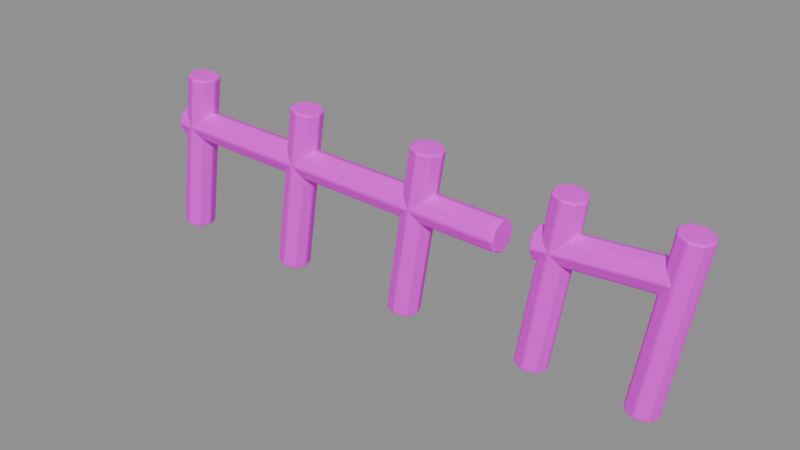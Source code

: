 # Source: fence_optimized.blend  (saved by Blender 4.5.87; exported with 4.5.12 LTS)
import bpy
from mathutils import Matrix  # noqa: F401  (used for matrix-valued properties, if any)

bpy.ops.wm.read_factory_settings(use_empty=True)
scene = bpy.context.scene
scene.name = '组件_fence'

# ---- collections
col_02______fence = bpy.data.collections.new('02_游戏输出_fence'); scene.collection.children.link(col_02______fence)

# ---- images (referenced by path relative to the original .blend; pixels are not part of the script)
import os
ASSET_DIR = os.environ.get("B2B_ASSET_DIR", "")  # directory of the original .blend (textures are referenced by path, not embedded)
HERE = os.path.dirname(os.path.abspath(__file__))  # packed textures are extracted next to this script under _unpacked/

def load_image(name, relpath, width, height, colorspace="sRGB"):
    """Load a texture the original file referenced (path relative to the .blend, or extracted next to this script)."""
    p = next((c for c in (os.path.join(HERE, relpath), os.path.join(ASSET_DIR, relpath)) if relpath and os.path.exists(c)), "")
    if p:
        img = bpy.data.images.load(p, check_existing=True)
        img.name = name
    else:  # same state as the original file: an image datablock whose file is absent (Cycles renders it pink)
        img = bpy.data.images.new(name, width, height)
        img.source = "FILE"
        img.filepath = "//" + (relpath or name)
    img.colorspace_settings.name = colorspace
    return img
img_sea_cabin_timber_8x8_512_png = load_image('sea_cabin_timber_8x8_512.png', 'sea_cabin_timber_8x8_512.png', 1024, 1024, 'sRGB')

# ---- materials (node trees are filled in below, after node groups)
mat_orf2_final_sea_matte = bpy.data.materials.new('ORF2_FINAL_SEA_Matte')

# ---- material node trees
mat_orf2_final_sea_matte.use_nodes = True; mat_orf2_final_sea_matte.node_tree.nodes.clear()
_N = mat_orf2_final_sea_matte.node_tree.nodes; _L = mat_orf2_final_sea_matte.node_tree.links
n0 = _N.new('ShaderNodeBsdfPrincipled'); n0.name = '原理化 BSDF'; n0.location = (0, 0)
n0.inputs[1].default_value = 0.02
n0.inputs[2].default_value = 0.72
n1 = _N.new('ShaderNodeOutputMaterial'); n1.name = '材质输出'; n1.location = (0, 0)
n2 = _N.new('ShaderNodeUVMap'); n2.name = 'UV 贴图'; n2.location = (0, 0)
n2.uv_map = 'PaletteUV'
n3 = _N.new('ShaderNodeTexImage'); n3.name = '图像纹理'; n3.location = (0, 0)
n3.image = img_sea_cabin_timber_8x8_512_png
n3.interpolation = 'Closest'
_L.new(n2.outputs[0], n3.inputs[0])
_L.new(n3.outputs[0], n0.inputs[0])
_L.new(n0.outputs[0], n1.inputs[0])
n1.is_active_output = True

# ---- meshes
me_orf2_fence_0_002 = bpy.data.meshes.new('ORF2_fence_0.002')
me_orf2_fence_0_002.from_pydata([(-1.575, 0.09, 0.01414), (-1.638, 0.06364, 0.02407), (-1.664, 1.521e-10, 0.02818), (-1.638, -0.06364, 0.02407), (-1.575, -0.09, 0.01414), (-1.512, -0.06364, 0.004215), (-1.486, 1.521e-10, 0.0001034), (-1.512, 0.06364, 0.004215), (-1.425, 0.09, 0.9641), (-1.488, 0.06364, 0.9741), (-1.514, -1.521e-10, 0.9782), (-1.488, -0.06364, 0.9741), (-1.425, -0.09, 0.9641), (-1.362, -0.06364, 0.9542), (-1.336, -1.521e-10, 0.9501), (-1.362, 0.06364, 0.9542), (-0.775, 0.09003, 0.01414), (-0.8379, 0.06366, 0.02407), (-0.8639, 1.522e-10, 0.02818), (-0.8379, -0.06366, 0.02407), (-0.775, -0.09003, 0.01414), (-0.7121, -0.06366, 0.004211), (-0.6861, 1.522e-10, 9.861e-05), (-0.7121, 0.06366, 0.004211), (-0.625, 0.09003, 0.9641), (-0.6879, 0.06366, 0.9741), (-0.7139, -1.522e-10, 0.9782), (-0.6879, -0.06366, 0.9741), (-0.625, -0.09003, 0.9641), (-0.5621, -0.06366, 0.9542), (-0.5361, -1.522e-10, 0.9501), (-0.5621, 0.06366, 0.9542), (0.025, 0.09067, 0.01414), (-0.03833, 0.06411, 0.02414), (-0.06456, 1.863e-10, 0.02828), (-0.03833, -0.06411, 0.02414), (0.025, -0.09067, 0.01414), (0.08833, -0.06411, 0.004142), (0.1146, 1.863e-10, 0.0), (0.08833, 0.06411, 0.004142), (0.175, 0.09067, 0.9641), (0.1117, 0.06411, 0.9741), (0.08544, -1.863e-10, 0.9783), (0.1117, -0.06411, 0.9741), (0.175, -0.09067, 0.9641), (0.2383, -0.06411, 0.9541), (0.2646, -1.863e-10, 0.95), (0.2383, 0.06411, 0.9541), (0.825, 0.09007, 0.01414), (0.7621, 0.06369, 0.02407), (0.736, 1.523e-10, 0.02819), (0.7621, -0.06369, 0.02407), (0.825, -0.09007, 0.01414), (0.8879, -0.06369, 0.004207), (0.914, 1.523e-10, 9.238e-05), (0.8879, 0.06369, 0.004207), (0.975, 0.09007, 0.9641), (0.9121, 0.06369, 0.9741), (0.886, -1.523e-10, 0.9782), (0.9121, -0.06369, 0.9741), (0.975, -0.09007, 0.9641), (1.038, -0.06369, 0.9542), (1.064, -1.523e-10, 0.9501), (1.038, 0.06369, 0.9542), (1.425, 0.09, 0.01414), (1.362, 0.06364, 0.02407), (1.336, 1.521e-10, 0.02818), (1.362, -0.06364, 0.02407), (1.425, -0.09, 0.01414), (1.488, -0.06364, 0.004215), (1.514, 1.521e-10, 0.0001034), (1.488, 0.06364, 0.004215), (1.575, 0.09, 0.9641), (1.512, 0.06364, 0.9741), (1.486, -1.521e-10, 0.9782), (1.512, -0.06364, 0.9741), (1.575, -0.09, 0.9641), (1.638, -0.06364, 0.9542), (1.664, -1.521e-10, 0.9501), (1.638, 0.06364, 0.9542), (-1.575, 0.09, 0.6641), (-1.574, 0.06364, 0.7278), (-1.574, -6.555e-18, 0.7541), (-1.574, -0.06364, 0.7278), (-1.575, -0.09, 0.6641), (-1.576, -0.06364, 0.6005), (-1.576, 3.408e-18, 0.5741), (-1.576, 0.06364, 0.6005), (0.625, 0.09, 0.6341), (0.6259, 0.06364, 0.6978), (0.6262, -3.408e-18, 0.7241), (0.6259, -0.06364, 0.6978), (0.625, -0.09, 0.6341), (0.6241, -0.06364, 0.5705), (0.6238, 6.555e-18, 0.5441), (0.6241, 0.06364, 0.5705), (0.825, 0.09005, 0.6741), (0.8196, 0.06367, 0.7376), (0.8173, 6.29e-09, 0.7639), (0.8196, -0.06367, 0.7376), (0.825, -0.09005, 0.6741), (0.8304, -0.06367, 0.6107), (0.8327, -6.29e-09, 0.5844), (0.8304, 0.06367, 0.6107), (1.525, 0.09005, 0.7341), (1.52, 0.06367, 0.7976), (1.517, 6.29e-09, 0.8239), (1.52, -0.06367, 0.7976), (1.525, -0.09005, 0.7341), (1.53, -0.06367, 0.6707), (1.533, -6.29e-09, 0.6444), (1.53, 0.06367, 0.6707)], [], [(7, 6, 5, 4, 3, 2, 1, 0), (8, 9, 10, 11, 12, 13, 14, 15), (0, 1, 9, 8), (1, 2, 10, 9), (2, 3, 11, 10), (3, 4, 12, 11), (4, 5, 13, 12), (5, 6, 14, 13), (6, 7, 15, 14), (7, 0, 8, 15), (23, 22, 21, 20, 19, 18, 17, 16), (24, 25, 26, 27, 28, 29, 30, 31), (16, 17, 25, 24), (17, 18, 26, 25), (18, 19, 27, 26), (19, 20, 28, 27), (20, 21, 29, 28), (21, 22, 30, 29), (22, 23, 31, 30), (23, 16, 24, 31), (39, 38, 37, 36, 35, 34, 33, 32), (40, 41, 42, 43, 44, 45, 46, 47), (32, 33, 41, 40), (33, 34, 42, 41), (34, 35, 43, 42), (35, 36, 44, 43), (36, 37, 45, 44), (37, 38, 46, 45), (38, 39, 47, 46), (39, 32, 40, 47), (55, 54, 53, 52, 51, 50, 49, 48), (56, 57, 58, 59, 60, 61, 62, 63), (48, 49, 57, 56), (49, 50, 58, 57), (50, 51, 59, 58), (51, 52, 60, 59), (52, 53, 61, 60), (53, 54, 62, 61), (54, 55, 63, 62), (55, 48, 56, 63), (71, 70, 69, 68, 67, 66, 65, 64), (72, 73, 74, 75, 76, 77, 78, 79), (64, 65, 73, 72), (65, 66, 74, 73), (66, 67, 75, 74), (67, 68, 76, 75), (68, 69, 77, 76), (69, 70, 78, 77), (70, 71, 79, 78), (71, 64, 72, 79), (87, 86, 85, 84, 83, 82, 81, 80), (88, 89, 90, 91, 92, 93, 94, 95), (80, 81, 89, 88), (81, 82, 90, 89), (82, 83, 91, 90), (83, 84, 92, 91), (84, 85, 93, 92), (85, 86, 94, 93), (86, 87, 95, 94), (87, 80, 88, 95), (103, 102, 101, 100, 99, 98, 97, 96), (104, 105, 106, 107, 108, 109, 110, 111), (96, 97, 105, 104), (97, 98, 106, 105), (98, 99, 107, 106), (99, 100, 108, 107), (100, 101, 109, 108), (101, 102, 110, 109), (102, 103, 111, 110), (103, 96, 104, 111)])
_uv = me_orf2_fence_0_002.uv_layers.new(name='PaletteUV')
_uv.uv.foreach_set('vector', [0.4625, 0.8125, 0.4552, 0.8302, 0.4375, 0.8375, 0.4198, 0.8302, 0.4125, 0.8125, 0.4198, 0.7948, 0.4375, 0.7875, 0.4552, 0.7948, 0.4625, 0.8125, 0.4552, 0.8302, 0.4375, 0.8375, 0.4198, 0.8302, 0.4125, 0.8125, 0.4198, 0.7948, 0.4375, 0.7875, 0.4552, 0.7948, 0.4625, 0.8125, 0.4375, 0.8375, 0.4125, 0.8125, 0.4375, 0.7875, 0.4625, 0.8125, 0.4375, 0.8375, 0.4125, 0.8125, 0.4375, 0.7875, 0.4625, 0.8125, 0.4375, 0.8375, 0.4125, 0.8125, 0.4375, 0.7875, 0.4625, 0.8125, 0.4375, 0.8375, 0.4125, 0.8125, 0.4375, 0.7875, 0.4625, 0.8125, 0.4375, 0.8375, 0.4125, 0.8125, 0.4375, 0.7875, 0.4625, 0.8125, 0.4375, 0.8375, 0.4125, 0.8125, 0.4375, 0.7875, 0.4625, 0.8125, 0.4375, 0.8375, 0.4125, 0.8125, 0.4375, 0.7875, 0.4625, 0.8125, 0.4375, 0.8375, 0.4125, 0.8125, 0.4375, 0.7875, 0.4625, 0.8125, 0.4552, 0.8302, 0.4375, 0.8375, 0.4198, 0.8302, 0.4125, 0.8125, 0.4198, 0.7948, 0.4375, 0.7875, 0.4552, 0.7948, 0.4625, 0.8125, 0.4552, 0.8302, 0.4375, 0.8375, 0.4198, 0.8302, 0.4125, 0.8125, 0.4198, 0.7948, 0.4375, 0.7875, 0.4552, 0.7948, 0.4625, 0.8125, 0.4375, 0.8375, 0.4125, 0.8125, 0.4375, 0.7875, 0.4625, 0.8125, 0.4375, 0.8375, 0.4125, 0.8125, 0.4375, 0.7875, 0.4625, 0.8125, 0.4375, 0.8375, 0.4125, 0.8125, 0.4375, 0.7875, 0.4625, 0.8125, 0.4375, 0.8375, 0.4125, 0.8125, 0.4375, 0.7875, 0.4625, 0.8125, 0.4375, 0.8375, 0.4125, 0.8125, 0.4375, 0.7875, 0.4625, 0.8125, 0.4375, 0.8375, 0.4125, 0.8125, 0.4375, 0.7875, 0.4625, 0.8125, 0.4375, 0.8375, 0.4125, 0.8125, 0.4375, 0.7875, 0.4625, 0.8125, 0.4375, 0.8375, 0.4125, 0.8125, 0.4375, 0.7875, 0.4625, 0.8125, 0.4552, 0.8302, 0.4375, 0.8375, 0.4198, 0.8302, 0.4125, 0.8125, 0.4198, 0.7948, 0.4375, 0.7875, 0.4552, 0.7948, 0.4625, 0.8125, 0.4552, 0.8302, 0.4375, 0.8375, 0.4198, 0.8302, 0.4125, 0.8125, 0.4198, 0.7948, 0.4375, 0.7875, 0.4552, 0.7948, 0.4625, 0.8125, 0.4375, 0.8375, 0.4125, 0.8125, 0.4375, 0.7875, 0.4625, 0.8125, 0.4375, 0.8375, 0.4125, 0.8125, 0.4375, 0.7875, 0.4625, 0.8125, 0.4375, 0.8375, 0.4125, 0.8125, 0.4375, 0.7875, 0.4625, 0.8125, 0.4375, 0.8375, 0.4125, 0.8125, 0.4375, 0.7875, 0.4625, 0.8125, 0.4375, 0.8375, 0.4125, 0.8125, 0.4375, 0.7875, 0.4625, 0.8125, 0.4375, 0.8375, 0.4125, 0.8125, 0.4375, 0.7875, 0.4625, 0.8125, 0.4375, 0.8375, 0.4125, 0.8125, 0.4375, 0.7875, 0.4625, 0.8125, 0.4375, 0.8375, 0.4125, 0.8125, 0.4375, 0.7875, 0.4625, 0.8125, 0.4552, 0.8302, 0.4375, 0.8375, 0.4198, 0.8302, 0.4125, 0.8125, 0.4198, 0.7948, 0.4375, 0.7875, 0.4552, 0.7948, 0.4625, 0.8125, 0.4552, 0.8302, 0.4375, 0.8375, 0.4198, 0.8302, 0.4125, 0.8125, 0.4198, 0.7948, 0.4375, 0.7875, 0.4552, 0.7948, 0.4625, 0.8125, 0.4375, 0.8375, 0.4125, 0.8125, 0.4375, 0.7875, 0.4625, 0.8125, 0.4375, 0.8375, 0.4125, 0.8125, 0.4375, 0.7875, 0.4625, 0.8125, 0.4375, 0.8375, 0.4125, 0.8125, 0.4375, 0.7875, 0.4625, 0.8125, 0.4375, 0.8375, 0.4125, 0.8125, 0.4375, 0.7875, 0.4625, 0.8125, 0.4375, 0.8375, 0.4125, 0.8125, 0.4375, 0.7875, 0.4625, 0.8125, 0.4375, 0.8375, 0.4125, 0.8125, 0.4375, 0.7875, 0.4625, 0.8125, 0.4375, 0.8375, 0.4125, 0.8125, 0.4375, 0.7875, 0.4625, 0.8125, 0.4375, 0.8375, 0.4125, 0.8125, 0.4375, 0.7875, 0.4625, 0.8125, 0.4552, 0.8302, 0.4375, 0.8375, 0.4198, 0.8302, 0.4125, 0.8125, 0.4198, 0.7948, 0.4375, 0.7875, 0.4552, 0.7948, 0.4625, 0.8125, 0.4552, 0.8302, 0.4375, 0.8375, 0.4198, 0.8302, 0.4125, 0.8125, 0.4198, 0.7948, 0.4375, 0.7875, 0.4552, 0.7948, 0.4625, 0.8125, 0.4375, 0.8375, 0.4125, 0.8125, 0.4375, 0.7875, 0.4625, 0.8125, 0.4375, 0.8375, 0.4125, 0.8125, 0.4375, 0.7875, 0.4625, 0.8125, 0.4375, 0.8375, 0.4125, 0.8125, 0.4375, 0.7875, 0.4625, 0.8125, 0.4375, 0.8375, 0.4125, 0.8125, 0.4375, 0.7875, 0.4625, 0.8125, 0.4375, 0.8375, 0.4125, 0.8125, 0.4375, 0.7875, 0.4625, 0.8125, 0.4375, 0.8375, 0.4125, 0.8125, 0.4375, 0.7875, 0.4625, 0.8125, 0.4375, 0.8375, 0.4125, 0.8125, 0.4375, 0.7875, 0.4625, 0.8125, 0.4375, 0.8375, 0.4125, 0.8125, 0.4375, 0.7875, 0.5875, 0.8125, 0.5802, 0.8302, 0.5625, 0.8375, 0.5448, 0.8302, 0.5375, 0.8125, 0.5448, 0.7948, 0.5625, 0.7875, 0.5802, 0.7948, 0.5875, 0.8125, 0.5802, 0.8302, 0.5625, 0.8375, 0.5448, 0.8302, 0.5375, 0.8125, 0.5448, 0.7948, 0.5625, 0.7875, 0.5802, 0.7948, 0.5875, 0.8125, 0.5625, 0.8375, 0.5375, 0.8125, 0.5625, 0.7875, 0.5875, 0.8125, 0.5625, 0.8375, 0.5375, 0.8125, 0.5625, 0.7875, 0.5875, 0.8125, 0.5625, 0.8375, 0.5375, 0.8125, 0.5625, 0.7875, 0.5875, 0.8125, 0.5625, 0.8375, 0.5375, 0.8125, 0.5625, 0.7875, 0.5875, 0.8125, 0.5625, 0.8375, 0.5375, 0.8125, 0.5625, 0.7875, 0.5875, 0.8125, 0.5625, 0.8375, 0.5375, 0.8125, 0.5625, 0.7875, 0.5875, 0.8125, 0.5625, 0.8375, 0.5375, 0.8125, 0.5625, 0.7875, 0.5875, 0.8125, 0.5625, 0.8375, 0.5375, 0.8125, 0.5625, 0.7875, 0.5875, 0.8125, 0.5802, 0.8302, 0.5625, 0.8375, 0.5448, 0.8302, 0.5375, 0.8125, 0.5448, 0.7948, 0.5625, 0.7875, 0.5802, 0.7948, 0.5875, 0.8125, 0.5802, 0.8302, 0.5625, 0.8375, 0.5448, 0.8302, 0.5375, 0.8125, 0.5448, 0.7948, 0.5625, 0.7875, 0.5802, 0.7948, 0.5875, 0.8125, 0.5625, 0.8375, 0.5375, 0.8125, 0.5625, 0.7875, 0.5875, 0.8125, 0.5625, 0.8375, 0.5375, 0.8125, 0.5625, 0.7875, 0.5875, 0.8125, 0.5625, 0.8375, 0.5375, 0.8125, 0.5625, 0.7875, 0.5875, 0.8125, 0.5625, 0.8375, 0.5375, 0.8125, 0.5625, 0.7875, 0.5875, 0.8125, 0.5625, 0.8375, 0.5375, 0.8125, 0.5625, 0.7875, 0.5875, 0.8125, 0.5625, 0.8375, 0.5375, 0.8125, 0.5625, 0.7875, 0.5875, 0.8125, 0.5625, 0.8375, 0.5375, 0.8125, 0.5625, 0.7875, 0.5875, 0.8125, 0.5625, 0.8375, 0.5375, 0.8125, 0.5625, 0.7875])
me_orf2_fence_0_002.materials.append(mat_orf2_final_sea_matte)
me_orf2_fence_0_002.update()

# ---- objects
ob_orf2_________0_001 = bpy.data.objects.new('ORF2_断裂歪斜木围栏_0.001', me_orf2_fence_0_002)

# ---- transforms, parenting, visibility, modifiers, constraints
ob_orf2_________0_001.location = (0.0, 0.0, 0.0)
_m = ob_orf2_________0_001.modifiers.new('实体柔边_三段', 'BEVEL')
_m.width = 0.01
_m.width_pct = 0.01
_m.segments = 3

# ---- collection membership
col_02______fence.objects.link(ob_orf2_________0_001)

# ---- scene / render settings (as saved in the file)
scene.frame_start = 1; scene.frame_end = 250; scene.frame_set(1)
scene.render.engine = 'BLENDER_EEVEE_NEXT'
scene.render.image_settings.exr_codec = 'NONE'
scene.render.simplify_subdivision_render = 0
scene.render.simplify_child_particles_render = 0.0
scene.eevee.use_volume_custom_range = False
scene.eevee.use_fast_gi = False
scene.eevee.use_shadows = False
scene.view_settings.white_balance_temperature = 0.0
scene.view_settings.white_balance_tint = 0.0
scene.view_settings.white_balance_whitepoint = (2.97, 0.5193, -0.0414)
bpy.context.view_layer.update()

# ---- added for rendering (the .blend has no active camera and no usable light): camera, sun + grey world if the file has none
cam_auto = bpy.data.cameras.new('AutoCamera')
cam_auto.lens = 50.0
cam_auto.sensor_width = 36.0
cam_auto.clip_end = 1000.0
ob_auto_camera = bpy.data.objects.new('AutoCamera', cam_auto)
scene.collection.objects.link(ob_auto_camera)
ob_auto_camera.location = (3.20548, -3.84689, 3.05352)
ob_auto_camera.rotation_euler = (1.09748, -7.21219e-08, 0.694738)
scene.camera = ob_auto_camera
light_auto_sun = bpy.data.lights.new('AutoSun', 'SUN')
light_auto_sun.energy = 3.0
light_auto_sun.angle = 0.0523599
ob_auto_sun = bpy.data.objects.new('AutoSun', light_auto_sun)
scene.collection.objects.link(ob_auto_sun)
ob_auto_sun.rotation_euler = (0.872665, 0.174533, 0.523599)
if scene.world is None:
    world_auto = bpy.data.worlds.new('AutoWorld')
    world_auto.color = (0.3, 0.3, 0.3)
    scene.world = world_auto
bpy.context.view_layer.update()
